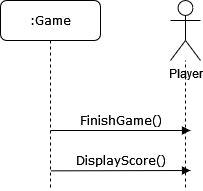

The diagram above was exported from draw.io. Its source (the exported page's mxGraphModel, read from the mxfile embedded in the PNG):
<mxGraphModel dx="1422" dy="780" grid="1" gridSize="10" guides="1" tooltips="1" connect="1" arrows="1" fold="1" page="1" pageScale="1" pageWidth="827" pageHeight="1169" math="0" shadow="0">
  <root>
    <mxCell id="0" />
    <mxCell id="1" parent="0" />
    <mxCell id="BRU2u4gkv1No2y-dMzYX-1" value="&lt;div&gt;Player&lt;/div&gt;" style="shape=umlActor;verticalLabelPosition=bottom;verticalAlign=top;html=1;outlineConnect=0;" vertex="1" parent="1">
      <mxGeometry x="690" y="80" width="30" height="60" as="geometry" />
    </mxCell>
    <mxCell id="BRU2u4gkv1No2y-dMzYX-2" value=":Game" style="shape=umlLifeline;perimeter=lifelinePerimeter;whiteSpace=wrap;html=1;container=1;collapsible=0;recursiveResize=0;outlineConnect=0;rounded=1;shadow=0;comic=0;labelBackgroundColor=none;strokeWidth=1;fontFamily=Verdana;fontSize=12;align=center;" vertex="1" parent="1">
      <mxGeometry x="520" y="80" width="100" height="190" as="geometry" />
    </mxCell>
    <mxCell id="BRU2u4gkv1No2y-dMzYX-4" value="" style="endArrow=none;dashed=1;html=1;rounded=0;fontSize=11;" edge="1" parent="1" target="BRU2u4gkv1No2y-dMzYX-1">
      <mxGeometry width="50" height="50" relative="1" as="geometry">
        <mxPoint x="705" y="267" as="sourcePoint" />
        <mxPoint x="706" y="180" as="targetPoint" />
      </mxGeometry>
    </mxCell>
    <mxCell id="BRU2u4gkv1No2y-dMzYX-5" value="FinishGame()" style="html=1;verticalAlign=bottom;endArrow=block;labelBackgroundColor=none;fontFamily=Verdana;fontSize=12;edgeStyle=elbowEdgeStyle;elbow=vertical;" edge="1" parent="1">
      <mxGeometry relative="1" as="geometry">
        <mxPoint x="570" y="210" as="sourcePoint" />
        <mxPoint x="710" y="210" as="targetPoint" />
      </mxGeometry>
    </mxCell>
    <mxCell id="BRU2u4gkv1No2y-dMzYX-6" value="DisplayScore()" style="html=1;verticalAlign=bottom;endArrow=block;labelBackgroundColor=none;fontFamily=Verdana;fontSize=12;edgeStyle=elbowEdgeStyle;elbow=vertical;" edge="1" parent="1">
      <mxGeometry relative="1" as="geometry">
        <mxPoint x="570" y="250.3499999999999" as="sourcePoint" />
        <mxPoint x="710" y="250.3499999999999" as="targetPoint" />
      </mxGeometry>
    </mxCell>
  </root>
</mxGraphModel>